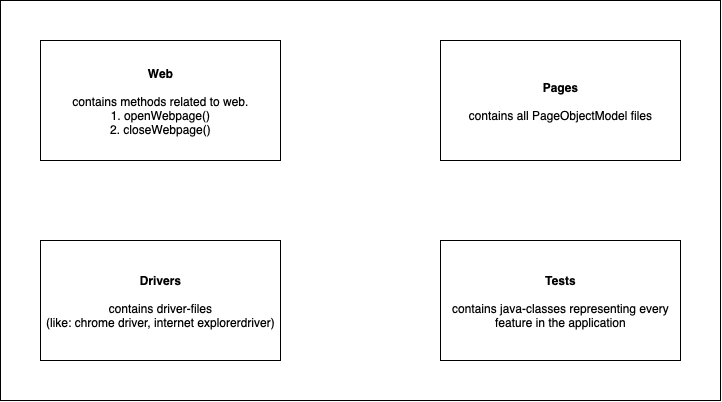

The diagram above was exported from draw.io. Its source (the exported page's mxGraphModel, read from the mxfile embedded in the PNG):
<mxGraphModel dx="772" dy="403" grid="1" gridSize="10" guides="1" tooltips="1" connect="1" arrows="1" fold="1" page="1" pageScale="1" pageWidth="850" pageHeight="1100" math="0" shadow="0">
  <root>
    <mxCell id="0" />
    <mxCell id="1" parent="0" />
    <mxCell id="Q1p-ZXWvVQk4CGsPYmGR-1" value="" style="rounded=0;whiteSpace=wrap;html=1;" vertex="1" parent="1">
      <mxGeometry y="80" width="720" height="400" as="geometry" />
    </mxCell>
    <mxCell id="1H0vqxtuJknfZJM3hjlO-1" value="&lt;b&gt;Web&lt;/b&gt;&lt;div&gt;&lt;br&gt;&lt;/div&gt;&lt;div&gt;contains methods related to web.&lt;/div&gt;&lt;div&gt;1. openWebpage()&lt;/div&gt;&lt;div&gt;2. closeWebpage()&lt;/div&gt;" style="rounded=0;whiteSpace=wrap;html=1;" vertex="1" parent="1">
      <mxGeometry x="40" y="120" width="240" height="120" as="geometry" />
    </mxCell>
    <mxCell id="1H0vqxtuJknfZJM3hjlO-2" value="&lt;b&gt;Drivers&lt;/b&gt;&lt;div&gt;&lt;br&gt;&lt;/div&gt;&lt;div&gt;contains driver-files&lt;/div&gt;&lt;div&gt;(like: chrome driver, internet explorerdriver)&lt;/div&gt;" style="rounded=0;whiteSpace=wrap;html=1;" vertex="1" parent="1">
      <mxGeometry x="40" y="320" width="240" height="120" as="geometry" />
    </mxCell>
    <mxCell id="1H0vqxtuJknfZJM3hjlO-3" value="&lt;div&gt;&lt;b&gt;Pages&lt;/b&gt;&lt;/div&gt;&lt;div&gt;&lt;b&gt;&lt;br&gt;&lt;/b&gt;&lt;/div&gt;&lt;div&gt;contains all PageObjectModel files&lt;/div&gt;" style="rounded=0;whiteSpace=wrap;html=1;" vertex="1" parent="1">
      <mxGeometry x="440" y="120" width="240" height="120" as="geometry" />
    </mxCell>
    <mxCell id="1H0vqxtuJknfZJM3hjlO-4" value="&lt;div&gt;&lt;b&gt;Tests&lt;/b&gt;&lt;/div&gt;&lt;div&gt;&lt;b&gt;&lt;br&gt;&lt;/b&gt;&lt;/div&gt;&lt;div&gt;contains java-classes representing every feature in the application&lt;/div&gt;" style="rounded=0;whiteSpace=wrap;html=1;" vertex="1" parent="1">
      <mxGeometry x="440" y="320" width="240" height="120" as="geometry" />
    </mxCell>
  </root>
</mxGraphModel>